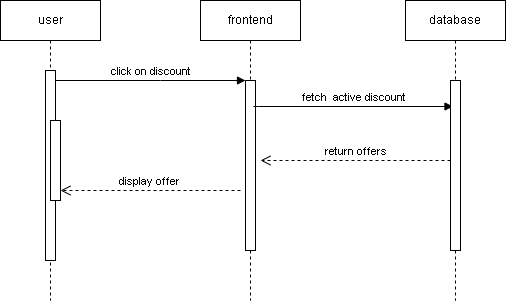

The diagram above was exported from draw.io. Its source (the exported page's mxGraphModel, read from the mxfile embedded in the PNG):
<mxGraphModel dx="1097" dy="609" grid="1" gridSize="10" guides="1" tooltips="1" connect="1" arrows="1" fold="1" page="1" pageScale="1" pageWidth="850" pageHeight="1100" math="0" shadow="0">
  <root>
    <mxCell id="0" />
    <mxCell id="1" parent="0" />
    <mxCell id="aM9ryv3xv72pqoxQDRHE-1" value="user" style="shape=umlLifeline;perimeter=lifelinePerimeter;whiteSpace=wrap;html=1;container=0;dropTarget=0;collapsible=0;recursiveResize=0;outlineConnect=0;portConstraint=eastwest;newEdgeStyle={&quot;edgeStyle&quot;:&quot;elbowEdgeStyle&quot;,&quot;elbow&quot;:&quot;vertical&quot;,&quot;curved&quot;:0,&quot;rounded&quot;:0};" parent="1" vertex="1">
      <mxGeometry x="20" y="40" width="100" height="300" as="geometry" />
    </mxCell>
    <mxCell id="aM9ryv3xv72pqoxQDRHE-2" value="" style="html=1;points=[];perimeter=orthogonalPerimeter;outlineConnect=0;targetShapes=umlLifeline;portConstraint=eastwest;newEdgeStyle={&quot;edgeStyle&quot;:&quot;elbowEdgeStyle&quot;,&quot;elbow&quot;:&quot;vertical&quot;,&quot;curved&quot;:0,&quot;rounded&quot;:0};" parent="aM9ryv3xv72pqoxQDRHE-1" vertex="1">
      <mxGeometry x="45" y="70" width="10" height="190" as="geometry" />
    </mxCell>
    <mxCell id="aM9ryv3xv72pqoxQDRHE-4" value="" style="html=1;points=[];perimeter=orthogonalPerimeter;outlineConnect=0;targetShapes=umlLifeline;portConstraint=eastwest;newEdgeStyle={&quot;edgeStyle&quot;:&quot;elbowEdgeStyle&quot;,&quot;elbow&quot;:&quot;vertical&quot;,&quot;curved&quot;:0,&quot;rounded&quot;:0};" parent="aM9ryv3xv72pqoxQDRHE-1" vertex="1">
      <mxGeometry x="50" y="120" width="10" height="80" as="geometry" />
    </mxCell>
    <mxCell id="aM9ryv3xv72pqoxQDRHE-5" value="frontend" style="shape=umlLifeline;perimeter=lifelinePerimeter;whiteSpace=wrap;html=1;container=0;dropTarget=0;collapsible=0;recursiveResize=0;outlineConnect=0;portConstraint=eastwest;newEdgeStyle={&quot;edgeStyle&quot;:&quot;elbowEdgeStyle&quot;,&quot;elbow&quot;:&quot;vertical&quot;,&quot;curved&quot;:0,&quot;rounded&quot;:0};" parent="1" vertex="1">
      <mxGeometry x="220" y="40" width="100" height="300" as="geometry" />
    </mxCell>
    <mxCell id="aM9ryv3xv72pqoxQDRHE-6" value="" style="html=1;points=[];perimeter=orthogonalPerimeter;outlineConnect=0;targetShapes=umlLifeline;portConstraint=eastwest;newEdgeStyle={&quot;edgeStyle&quot;:&quot;elbowEdgeStyle&quot;,&quot;elbow&quot;:&quot;vertical&quot;,&quot;curved&quot;:0,&quot;rounded&quot;:0};" parent="aM9ryv3xv72pqoxQDRHE-5" vertex="1">
      <mxGeometry x="45" y="80" width="10" height="170" as="geometry" />
    </mxCell>
    <mxCell id="aM9ryv3xv72pqoxQDRHE-7" value="click on discount" style="html=1;verticalAlign=bottom;endArrow=block;edgeStyle=elbowEdgeStyle;elbow=horizontal;curved=0;rounded=0;" parent="1" source="aM9ryv3xv72pqoxQDRHE-2" target="aM9ryv3xv72pqoxQDRHE-6" edge="1">
      <mxGeometry relative="1" as="geometry">
        <mxPoint x="195" y="130" as="sourcePoint" />
        <Array as="points">
          <mxPoint x="180" y="120" />
        </Array>
      </mxGeometry>
    </mxCell>
    <mxCell id="aM9ryv3xv72pqoxQDRHE-9" value="fetch&amp;nbsp; active discount" style="html=1;verticalAlign=bottom;endArrow=block;edgeStyle=elbowEdgeStyle;elbow=vertical;curved=0;rounded=0;" parent="1" edge="1">
      <mxGeometry x="0.0025" relative="1" as="geometry">
        <mxPoint x="273" y="146" as="sourcePoint" />
        <Array as="points">
          <mxPoint x="278" y="146" />
        </Array>
        <mxPoint x="472.5" y="146" as="targetPoint" />
        <mxPoint as="offset" />
      </mxGeometry>
    </mxCell>
    <mxCell id="PdeyGcHodhhCjq3ra7CO-1" value="database" style="shape=umlLifeline;perimeter=lifelinePerimeter;whiteSpace=wrap;html=1;container=0;dropTarget=0;collapsible=0;recursiveResize=0;outlineConnect=0;portConstraint=eastwest;newEdgeStyle={&quot;edgeStyle&quot;:&quot;elbowEdgeStyle&quot;,&quot;elbow&quot;:&quot;vertical&quot;,&quot;curved&quot;:0,&quot;rounded&quot;:0};" vertex="1" parent="1">
      <mxGeometry x="425" y="40" width="100" height="300" as="geometry" />
    </mxCell>
    <mxCell id="PdeyGcHodhhCjq3ra7CO-2" value="" style="html=1;points=[];perimeter=orthogonalPerimeter;outlineConnect=0;targetShapes=umlLifeline;portConstraint=eastwest;newEdgeStyle={&quot;edgeStyle&quot;:&quot;elbowEdgeStyle&quot;,&quot;elbow&quot;:&quot;vertical&quot;,&quot;curved&quot;:0,&quot;rounded&quot;:0};" vertex="1" parent="PdeyGcHodhhCjq3ra7CO-1">
      <mxGeometry x="45" y="80" width="10" height="170" as="geometry" />
    </mxCell>
    <mxCell id="PdeyGcHodhhCjq3ra7CO-5" value="return offers" style="html=1;verticalAlign=bottom;endArrow=open;dashed=1;endSize=8;edgeStyle=elbowEdgeStyle;elbow=vertical;curved=0;rounded=0;" edge="1" parent="1">
      <mxGeometry relative="1" as="geometry">
        <mxPoint x="280" y="200" as="targetPoint" />
        <Array as="points">
          <mxPoint x="395" y="200" />
        </Array>
        <mxPoint x="470" y="200" as="sourcePoint" />
      </mxGeometry>
    </mxCell>
    <mxCell id="PdeyGcHodhhCjq3ra7CO-6" value="display offer" style="html=1;verticalAlign=bottom;endArrow=open;dashed=1;endSize=8;edgeStyle=elbowEdgeStyle;elbow=vertical;curved=0;rounded=0;" edge="1" parent="1">
      <mxGeometry relative="1" as="geometry">
        <mxPoint x="80" y="230" as="targetPoint" />
        <Array as="points">
          <mxPoint x="195" y="230" />
        </Array>
        <mxPoint x="260" y="230" as="sourcePoint" />
      </mxGeometry>
    </mxCell>
  </root>
</mxGraphModel>